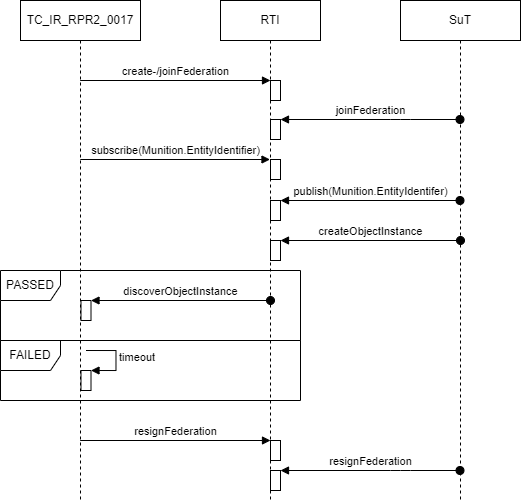

The diagram above was exported from draw.io. Its source (the exported page's mxGraphModel, read from the mxfile embedded in the PNG):
<mxGraphModel dx="925" dy="791" grid="1" gridSize="10" guides="1" tooltips="1" connect="1" arrows="1" fold="1" page="1" pageScale="1" pageWidth="827" pageHeight="1169" math="0" shadow="0">
  <root>
    <mxCell id="0" />
    <mxCell id="1" parent="0" />
    <mxCell id="31" value="FAILED" style="shape=umlFrame;whiteSpace=wrap;html=1;" vertex="1" parent="1">
      <mxGeometry x="20" y="420" width="300" height="60" as="geometry" />
    </mxCell>
    <mxCell id="2" value="TC_IR_RPR2_0017" style="shape=umlLifeline;perimeter=lifelinePerimeter;whiteSpace=wrap;html=1;container=1;collapsible=0;recursiveResize=0;outlineConnect=0;" parent="1" vertex="1">
      <mxGeometry x="40" y="80" width="120" height="500" as="geometry" />
    </mxCell>
    <mxCell id="33" value="" style="html=1;points=[];perimeter=orthogonalPerimeter;" vertex="1" parent="2">
      <mxGeometry x="60.5" y="370" width="10" height="20" as="geometry" />
    </mxCell>
    <mxCell id="34" value="timeout" style="edgeStyle=orthogonalEdgeStyle;html=1;align=left;spacingLeft=2;endArrow=block;rounded=0;entryX=1;entryY=0;" edge="1" target="33" parent="2">
      <mxGeometry relative="1" as="geometry">
        <mxPoint x="65.5" y="350" as="sourcePoint" />
        <Array as="points">
          <mxPoint x="95.5" y="350" />
        </Array>
      </mxGeometry>
    </mxCell>
    <mxCell id="3" value="SuT" style="shape=umlLifeline;perimeter=lifelinePerimeter;whiteSpace=wrap;html=1;container=1;collapsible=0;recursiveResize=0;outlineConnect=0;" parent="1" vertex="1">
      <mxGeometry x="420" y="80" width="120" height="500" as="geometry" />
    </mxCell>
    <mxCell id="32" value="" style="edgeStyle=none;html=1;" edge="1" parent="1" source="7" target="31">
      <mxGeometry relative="1" as="geometry" />
    </mxCell>
    <mxCell id="7" value="PASSED" style="shape=umlFrame;whiteSpace=wrap;html=1;" parent="1" vertex="1">
      <mxGeometry x="20" y="350" width="300" height="70" as="geometry" />
    </mxCell>
    <mxCell id="13" value="RTI" style="shape=umlLifeline;perimeter=lifelinePerimeter;whiteSpace=wrap;html=1;container=1;collapsible=0;recursiveResize=0;outlineConnect=0;" vertex="1" parent="1">
      <mxGeometry x="240" y="80" width="100" height="500" as="geometry" />
    </mxCell>
    <mxCell id="14" value="" style="html=1;points=[];perimeter=orthogonalPerimeter;" vertex="1" parent="13">
      <mxGeometry x="50" y="80" width="10" height="20" as="geometry" />
    </mxCell>
    <mxCell id="17" value="" style="html=1;points=[];perimeter=orthogonalPerimeter;" vertex="1" parent="13">
      <mxGeometry x="50" y="119" width="10" height="20" as="geometry" />
    </mxCell>
    <mxCell id="19" value="" style="html=1;points=[];perimeter=orthogonalPerimeter;" vertex="1" parent="13">
      <mxGeometry x="50" y="159" width="10" height="20" as="geometry" />
    </mxCell>
    <mxCell id="25" value="" style="html=1;points=[];perimeter=orthogonalPerimeter;" vertex="1" parent="13">
      <mxGeometry x="50" y="200" width="10" height="20" as="geometry" />
    </mxCell>
    <mxCell id="26" value="publish(Munition.EntityIdentifer)" style="html=1;verticalAlign=bottom;startArrow=oval;endArrow=block;startSize=8;" edge="1" parent="13" target="25">
      <mxGeometry relative="1" as="geometry">
        <mxPoint x="239.5" y="200" as="sourcePoint" />
      </mxGeometry>
    </mxCell>
    <mxCell id="23" value="" style="html=1;points=[];perimeter=orthogonalPerimeter;" vertex="1" parent="13">
      <mxGeometry x="50" y="240" width="10" height="20" as="geometry" />
    </mxCell>
    <mxCell id="24" value="createObjectInstance" style="html=1;verticalAlign=bottom;startArrow=oval;endArrow=block;startSize=8;" edge="1" target="23" parent="13">
      <mxGeometry relative="1" as="geometry">
        <mxPoint x="240" y="240" as="sourcePoint" />
      </mxGeometry>
    </mxCell>
    <mxCell id="27" value="" style="html=1;points=[];perimeter=orthogonalPerimeter;" vertex="1" parent="13">
      <mxGeometry x="50" y="440" width="10" height="20" as="geometry" />
    </mxCell>
    <mxCell id="28" value="resignFederation" style="html=1;verticalAlign=bottom;endArrow=block;entryX=0;entryY=0;" edge="1" parent="13" target="27">
      <mxGeometry relative="1" as="geometry">
        <mxPoint x="-140.33333333333337" y="440" as="sourcePoint" />
      </mxGeometry>
    </mxCell>
    <mxCell id="35" value="" style="html=1;points=[];perimeter=orthogonalPerimeter;" vertex="1" parent="13">
      <mxGeometry x="50" y="470" width="10" height="20" as="geometry" />
    </mxCell>
    <mxCell id="36" value="resignFederation" style="html=1;verticalAlign=bottom;startArrow=oval;endArrow=block;startSize=8;" edge="1" parent="13" target="35">
      <mxGeometry relative="1" as="geometry">
        <mxPoint x="239.50000000000023" y="470" as="sourcePoint" />
        <Array as="points">
          <mxPoint x="180" y="470" />
        </Array>
      </mxGeometry>
    </mxCell>
    <mxCell id="15" value="create-/joinFederation" style="html=1;verticalAlign=bottom;endArrow=block;entryX=0;entryY=0;" edge="1" target="14" parent="1">
      <mxGeometry relative="1" as="geometry">
        <mxPoint x="99.66666666666663" y="160" as="sourcePoint" />
      </mxGeometry>
    </mxCell>
    <mxCell id="18" value="joinFederation" style="html=1;verticalAlign=bottom;startArrow=oval;endArrow=block;startSize=8;" edge="1" target="17" parent="1">
      <mxGeometry relative="1" as="geometry">
        <mxPoint x="479.5000000000002" y="199" as="sourcePoint" />
        <Array as="points">
          <mxPoint x="420" y="199" />
        </Array>
      </mxGeometry>
    </mxCell>
    <mxCell id="20" value="subscribe(Munition.EntityIdentifier)" style="html=1;verticalAlign=bottom;endArrow=block;" edge="1" parent="1" source="2">
      <mxGeometry relative="1" as="geometry">
        <mxPoint x="109.66666666666652" y="239" as="sourcePoint" />
        <mxPoint x="289.5" y="239" as="targetPoint" />
      </mxGeometry>
    </mxCell>
    <mxCell id="21" value="" style="html=1;points=[];perimeter=orthogonalPerimeter;" vertex="1" parent="1">
      <mxGeometry x="100.5" y="380" width="10" height="20" as="geometry" />
    </mxCell>
    <mxCell id="22" value="discoverObjectInstance" style="html=1;verticalAlign=bottom;startArrow=oval;endArrow=block;startSize=8;" edge="1" target="21" parent="1">
      <mxGeometry relative="1" as="geometry">
        <mxPoint x="290" y="380" as="sourcePoint" />
      </mxGeometry>
    </mxCell>
  </root>
</mxGraphModel>